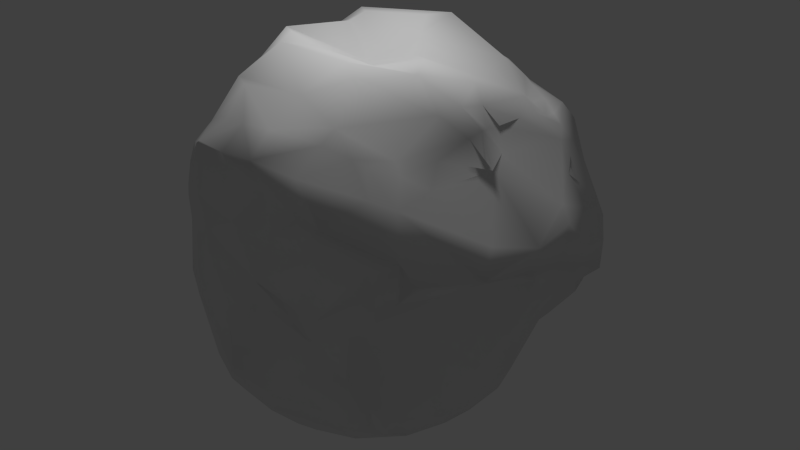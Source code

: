 # Source: rock.blend  (saved by Blender 2.70.0; exported with 4.5.12 LTS)
import bpy
from mathutils import Matrix  # noqa: F401  (used for matrix-valued properties, if any)

bpy.ops.wm.read_factory_settings(use_empty=True)
scene = bpy.context.scene
scene.name = 'Scene'

# ---- collections
col_collection_1 = bpy.data.collections.new('Collection 1'); scene.collection.children.link(col_collection_1)

# ---- materials (node trees are filled in below, after node groups)
mat_rock = bpy.data.materials.new('Rock')
mat_rock.alpha_threshold = 0.0
mat_rock.use_transparent_shadow = False
mat_rock.roughness = 0.5
mat_rock.specular_intensity = 0.03958
mat_rock.line_color = (0.0, 0.0, 0.0, 1.0)

# ---- material node trees

# ---- world
world_world = bpy.data.worlds.new('World'); scene.world = world_world
world_world.color = (0.05088, 0.05088, 0.05088)
world_world.use_sun_shadow = False
world_world.sun_shadow_jitter_overblur = 0.0
world_world.cycles.sampling_method = 'MANUAL'
world_world.cycles.sample_map_resolution = 256

# ---- lights
light_point_003 = bpy.data.lights.new('Point.003', 'POINT')
light_point_003.transmission_factor = 0.0
light_point_003.energy = 100.0
light_point_003.shadow_buffer_clip_start = 0.5
light_point_003.shadow_soft_size = 0.1
light_point_003.shadow_maximum_resolution = 0.006
light_point_003.use_absolute_resolution = True
light_point_003.cycles.use_multiple_importance_sampling = False

# ---- meshes
me_rock = bpy.data.meshes.new('rock')
me_rock.from_pydata([(-0.8069, -0.8432, -1.174), (-0.8494, -0.8344, 0.8979), (-0.7029, -1.166, 0.8478), (-1.078, 0.1717, -1.248), (0.1745, -1.024, -1.277), (-0.8657, 0.219, 1.228), (0.8226, -0.8437, -0.023), (1.526, 0.3172, 0.02841), (0.9959, 0.04117, 0.8205), (-1.002, 1.377, 0.2176), (0.1566, 1.311, 0.1194), (0.08865, 1.324, -1.119), (-0.9502, -0.2956, -1.317), (-0.568, -0.8373, 1.2), (-0.5791, -0.4636, 1.406), (-1.375, 0.9381, 0.5109), (-0.5494, 1.316, -0.6271), (-0.3807, 1.263, -1.065), (-0.8869, 0.5787, -1.114), (0.6232, 0.5579, -1.442), (0.7752, 0.07919, -1.438), (0.2003, -0.7208, -1.411), (0.0981, -0.5211, 1.419), (0.7007, 0.1233, 1.235), (-0.2381, 0.756, 1.39), (-1.019, 0.5848, 1.2), (0.7008, -0.7335, -0.4946), (1.113, -0.3474, 0.05792), (1.141, 0.1716, -0.7323), (1.498, 0.1428, 0.4097), (1.243, 0.9483, 0.2537), (-0.7573, -1.164, -0.5666), (-0.4851, -1.289, -0.02137), (0.09352, -1.343, -0.8453), (0.6279, -1.173, -0.5514), (0.09833, -1.294, 0.4388), (-1.179, 0.8609, -0.7081), (-1.114, 0.5579, -0.6084), (-1.314, -0.1604, -0.7403), (-1.23, -0.4619, -0.6673), (-1.373, -0.29, 0.3376), (-0.8921, -0.5663, 0.8207), (-1.153, 1.334, 0.8634), (-0.5753, 1.621, 0.1374), (0.1271, 1.378, 0.6341), (0.8668, 1.184, 0.7009), (0.6762, 1.379, 0.000102), (0.2866, 1.432, -0.5052), (0.9144, 1.298, -0.4819), (0.7819, 1.182, -0.9525), (-0.6325, -0.9796, -1.199), (0.869, -0.5693, 0.7226), (-0.7133, -1.178, 0.8353), (-1.361, 1.056, 0.6328), (-1.254, 0.7548, 0.7549), (-1.088, 0.7064, 0.979), (-0.9049, 1.217, -0.4973), (-0.8198, 1.067, -0.9243), (-0.9283, 0.4419, -1.14), (0.5522, 0.1764, -1.466), (0.5286, -0.9793, -1.21), (0.3638, -0.9256, 1.139), (0.2511, -0.5919, 1.355), (0.2852, 0.08033, 1.33), (0.5568, 0.4118, 1.153), (0.06606, 0.2319, 1.266), (-0.7, 0.3937, 1.341), (1.231, 0.2932, -0.3685), (1.485, 0.6501, -0.1558), (1.385, 0.2441, 0.4774), (1.28, 0.4607, 0.6025), (1.161, 0.5255, 0.8096), (-0.8672, -1.197, -0.213), (-0.7003, -1.289, -0.3264), (0.2085, -1.289, -0.6308), (0.3957, -1.247, -0.3144), (0.3688, -1.192, -0.189), (0.3931, -1.345, 0.6579), (0.5545, -1.303, 0.6206), (0.299, -1.234, 0.8725), (-1.149, 0.9051, -0.3346), (-1.224, 0.5716, -0.008515), (-1.375, -0.1522, -0.6066), (-1.195, -0.3649, -0.3409), (-1.198, -0.4187, 0.008486), (-1.193, -0.04101, 0.6934), (-0.9198, -0.3391, 0.7462), (-1.059, 1.411, 0.5976), (-0.993, 1.501, 0.401), (-0.8175, 1.498, 0.05042), (0.2242, 1.378, 0.4854), (0.4065, 1.324, 0.3385), (0.1398, 1.364, -0.8886), (0.4321, 1.328, -0.7362), (0.5127, 1.263, -1.038), (-1.063, 0.001776, -1.29), (-0.797, -0.5789, -1.291), (-0.5681, -0.06174, -1.465), (-0.1186, -0.2885, -1.488), (-0.201, -0.7756, -1.337), (-0.2626, -1.054, -1.26), (-0.03734, -0.8211, 1.243), (-0.1186, -0.1434, 1.205), (-0.6281, -0.298, 1.434), (-0.7434, -0.5025, 1.272), (-0.7995, -0.1013, 1.388), (-0.9226, -0.08677, 1.08), (1.073, -0.9623, 0.2346), (1.281, -0.4413, 0.3955), (1.502, -0.2742, 0.2098), (1.475, -0.1785, 0.3473), (1.077, -0.179, 0.7915), (-0.8127, -1.175, 0.1175), (-0.6674, -1.246, 0.4742), (-0.4701, -1.348, 0.3208), (-0.1955, -1.362, 0.4577), (-0.3811, -1.241, 0.8723), (0.08598, -1.326, 0.7588), (-0.02428, -1.313, 0.9394), (-1.215, 0.9435, 0.16), (-1.303, 0.7265, 0.1507), (-1.33, 0.6827, 0.4807), (-1.379, 0.26, 0.1771), (-1.394, 0.06114, 0.4847), (-1.243, 0.3128, 0.7489), (-1.165, 0.08514, 0.9458), (-0.9888, 1.275, -0.1779), (-0.7828, 1.331, -0.3698), (-0.3597, 1.42, -0.1566), (-0.1552, 1.448, -0.4352), (-0.2487, 1.374, -0.8445), (-0.7687, 0.9283, -1.197), (-0.9139, 0.8238, -1.138), (-0.221, 0.7914, -1.375), (-0.5044, 0.6156, -1.39), (-0.1595, 0.6763, -1.417), (0.2632, 0.8864, -1.386), (0.4223, 0.9134, -1.324), (0.7098, 0.9636, -1.199), (0.8746, 0.5156, -1.176), (0.9102, 0.259, -1.269), (0.1554, -0.2047, -1.541), (0.5161, -0.641, -1.344), (0.7481, -0.2041, -1.414), (0.8993, -0.1417, -1.215), (0.8175, -0.3237, -1.254), (0.7179, -0.6279, -1.3), (0.7768, -0.9032, -1.09), (0.6671, -0.6817, 0.9109), (0.7254, -0.3188, 1.134), (0.8408, -0.2166, 1.19), (0.5239, -0.2943, 1.367), (0.1294, -0.2788, 1.335), (0.8269, 0.03384, 1.128), (0.8836, 0.4553, 1.092), (0.7337, 0.7282, 0.9136), (0.4484, 0.6761, 1.128), (0.3565, 0.9641, 1.129), (-0.2888, 0.1334, 1.174), (-0.1165, 0.5335, 1.306), (-0.7082, 0.5841, 1.371), (-0.1841, 1.001, 1.364), (-0.8967, 0.7525, 1.332), (-0.895, 0.9363, 1.218), (0.8219, -0.8264, -0.9754), (0.8726, -0.439, -0.8716), (0.9247, -0.3015, -0.6606), (0.9882, -0.1629, -0.8405), (1.144, -0.03124, -0.5188), (0.966, -0.3787, -0.1018), (1.311, 0.06584, -0.06576), (1.037, 0.2257, -1.015), (1.116, 0.2671, -0.6557), (0.9925, 0.6618, -0.8038), (1.173, 0.8761, -0.5721), (1.123, 1.075, -0.5615), (1.229, 0.756, -0.3691), (1.2, 1.158, -0.005262), (1.499, 0.4156, 0.1247), (1.419, 0.5162, 0.3588), (1.048, 0.8658, 0.6741), (0.9957, 0.793, 0.7924), (-0.6354, -1.209, -0.8571), (-0.4905, -1.225, -1.006), (0.03728, -1.306, -0.9918), (-0.319, -1.355, -0.2496), (-0.1657, -1.467, -0.4635), (-0.08326, -1.306, -0.1419), (0.4059, -1.155, -0.9337), (0.7262, -1.047, -0.8141), (0.6741, -0.9132, -0.2029), (0.6566, -0.9136, -0.001564), (0.3258, -1.241, 0.2654), (0.3741, -1.259, 0.4491), (0.957, -0.9925, 0.3816), (0.8271, -0.8662, 0.6732), (-0.9809, 0.7415, -0.9174), (-1.089, 0.3303, -0.8735), (-1.323, 0.1546, -0.6683), (-1.2, 0.4612, -0.3803), (-1.344, 0.08948, -0.3662), (-1.347, 0.09614, -0.0333), (-1.086, -0.3694, -1.057), (-1.268, -0.4623, -0.7784), (-0.9722, -0.6528, -0.9656), (-1.005, -0.7078, -0.6221), (-1.053, -0.741, -0.4286), (-1.044, -0.8752, -0.1475), (-1.426, -0.09988, 0.2708), (-1.187, -0.8654, 0.1266), (-1.005, -0.9537, 0.6054), (-0.8124, 1.416, 1.032), (-0.4035, 1.432, 1.046), (-0.03321, 1.265, 0.8542), (-0.5521, 1.656, 0.4922), (-0.155, 1.645, 0.5651), (0.488, 1.12, 0.9368), (0.786, 1.13, 0.8223), (1.021, 1.117, 0.4137), (0.9876, 1.264, 0.1893), (-0.03254, 1.366, -0.08731), (0.6114, 1.376, -0.2247), (0.9067, 1.264, -0.2269), (0.9418, 1.307, -0.07184), (1.021, 1.075, -0.7218), (-0.7636, 1.037, -1.052), (-0.7162, -1.029, -1.062), (-0.8208, -0.9434, 0.8931), (-1.133, 1.131, 0.9137), (0.7306, -0.717, 0.8428), (-0.9382, 1.066, 1.064), (0.7644, 1.057, -1.037), (0.7341, -1.007, -1.033), (-0.8064, -0.8704, -0.787), (-0.9468, 0.9513, -0.9663), (0.9234, 0.698, 0.8728), (0.7441, 0.9443, 0.8886), (-0.1379, 1.177, -1.175), (-0.144, -1.165, -1.17), (-1.03, -1.03, 0.08527), (-1.137, 1.131, 0.2149), (0.9945, -0.1995, 1.059), (-0.1185, 1.121, 1.175), (-0.07923, -1.081, 1.062), (0.1388, 1.196, -1.199), (0.1214, -1.152, -1.173), (-1.016, -1.044, -0.1035), (-1.078, 1.129, -0.1724), (0.8919, 0.1478, 0.9612), (0.06018, 1.116, 1.131), (0.1097, -1.079, 1.07), (1.534, -0.003451, 0.1588), (-0.644, -1.093, -1.112), (-0.9814, -1.035, 0.5725), (-1.299, 1.249, 0.7477), (0.8396, -0.469, 0.8918), (-0.7554, 1.124, 1.111), (-0.573, -1.014, 0.9975), (0.6015, -1.033, -1.078), (-0.8369, -0.8988, -0.6488), (-1.061, 1.061, -0.654), (0.5889, 1.006, 0.9512), (0.5112, -0.9376, 0.9679), (1.417, 0.7978, -0.009493), (-0.3393, 1.158, -1.155), (-0.469, -1.133, -1.141), (-1.031, -1.017, 0.4055), (-1.17, 1.151, 0.4505), (0.9329, -0.2553, 1.006), (-0.4674, 1.147, 1.164), (-0.3882, -1.03, 1.016), (0.4884, 1.177, -1.173), (0.4898, -1.074, -1.114), (-0.9659, -1.016, -0.2181), (-1.122, 1.133, -0.4082), (0.9872, 0.4659, 0.981), (0.3148, 1.082, 1.073), (0.3397, -1.034, 1.05), (0.6223, 1.377, -0.5467), (-1.144, -0.415, 0.4916), (1.351, -0.62, 0.2362), (0.581, -1.085, -0.2826), (0.6724, -0.9678, 0.7372), (0.9058, 0.9366, -0.9099), (0.792, -0.9465, -0.9917), (-0.7979, -0.8621, -0.902), (0.869, 0.8792, 0.8273), (-0.9972, 1.015, 1.014), (-1.07, 1.105, -0.01297), (0.9104, -0.02682, 0.9936), (-1.257, 1.196, 0.5877), (-0.9358, -0.9761, -0.4353), (0.4887, 1.036, 1.005), (-0.9229, -1.028, 0.7352), (-0.7037, -0.9893, 0.9613), (0.5849, -0.88, 0.9143), (1.088, -0.8378, 0.1133), (0.01391, -1.38, 0.08971), (-1.051, -1.025, 0.2799), (-0.2485, 1.131, 1.188), (-0.2692, -1.058, 1.044), (-1.124, 1.157, -0.2926), (0.9424, 0.3073, 0.9804), (-1.38, 0.2855, -0.1515), (-0.6025, -0.7621, -1.282), (-1.331, 0.4253, 0.658), (-0.6252, 0.1543, -1.406), (-0.1627, -1.474, -0.6482), (-1.223, 0.9628, -0.5325), (-0.7, -0.7668, 1.209), (0.314, 0.4696, -1.478), (-0.3868, -0.294, 1.372), (-0.7469, -0.2356, 1.432), (-1.323, 0.3357, 0.3381), (-0.2321, 0.9363, -1.29), (-0.4057, 0.2758, -1.448), (0.352, -0.1769, -1.525), (0.6751, -0.9837, 0.218), (-1.188, -0.9085, 0.2852)], [], [(0, 226, 285), (228, 54, 55, 287), (227, 293, 2), (59, 316, 141), (4, 100, 99), (63, 65, 102, 152), (248, 8, 71, 302), (5, 125, 106), (6, 296, 107), (7, 251, 170), (248, 289, 8), (247, 80, 119, 288), (80, 120, 119), (84, 201, 200, 83), (247, 301, 80), (240, 9, 126, 288), (106, 85, 86), (304, 96, 97, 98), (100, 50, 99), (270, 300, 13), (105, 106, 41), (108, 280, 110), (270, 116, 118, 300), (266, 298, 112), (267, 15, 53, 290), (2, 52, 116), (126, 56, 274, 301), (121, 123, 305), (121, 305, 54), (16, 128, 129), (129, 130, 16), (136, 310, 135, 133), (57, 130, 17), (18, 58, 196), (18, 196, 132), (133, 314, 136), (141, 316, 21), (21, 98, 141), (143, 145, 146), (146, 142, 143), (148, 61, 262, 295), (22, 62, 151, 152), (149, 150, 151), (151, 62, 149), (156, 64, 154, 155), (158, 66, 312, 103), (159, 156, 157), (157, 161, 159), (162, 24, 161, 163), (158, 103, 311), (162, 160, 24), (25, 163, 55), (166, 167, 168), (169, 170, 27), (109, 296, 27), (28, 172, 67), (67, 168, 28), (34, 74, 188, 189), (31, 291, 259), (74, 307, 33), (189, 281, 34), (191, 76, 281, 190), (35, 193, 77, 117), (262, 79, 282, 295), (39, 205, 206, 83), (39, 203, 205), (42, 87, 290, 254), (207, 209, 84), (40, 123, 208), (279, 318, 210), (45, 44, 216, 217), (214, 212, 215), (43, 128, 89), (43, 88, 214), (46, 219, 223), (48, 278, 222), (0, 204, 202, 12), (0, 12, 96), (96, 50, 0), (13, 309, 294, 257), (1, 309, 104), (108, 111, 51), (253, 52, 2, 293), (54, 53, 15, 121), (2, 257, 294), (53, 254, 290), (56, 16, 130, 57), (306, 97, 95, 3), (59, 20, 316), (21, 99, 98), (21, 142, 60), (60, 4, 21), (159, 65, 64, 156), (62, 101, 61), (105, 66, 5, 106), (65, 63, 64), (190, 26, 169, 6), (66, 105, 312), (160, 25, 66), (25, 125, 5), (69, 70, 71, 8), (27, 6, 169), (67, 170, 168), (67, 172, 176), (68, 67, 176), (31, 72, 273, 291), (275, 302, 71), (186, 74, 75, 187), (73, 72, 31), (73, 32, 112), (308, 80, 301, 274), (186, 307, 74), (75, 74, 34), (76, 75, 281), (80, 308, 37), (37, 199, 80), (81, 80, 199), (82, 83, 200), (84, 83, 206), (85, 40, 279), (279, 86, 85), (85, 123, 40), (86, 41, 106), (87, 88, 9), (93, 92, 130, 47), (267, 290, 87), (89, 126, 9), (90, 91, 10), (45, 46, 91), (243, 101, 13, 300), (12, 95, 97), (99, 50, 304), (14, 309, 101, 22), (312, 104, 14, 103), (102, 311, 152), (241, 111, 8, 289), (280, 296, 109), (29, 69, 110), (114, 113, 112, 32), (195, 51, 229), (112, 298, 239), (117, 116, 115, 35), (114, 187, 297), (124, 305, 123, 85), (243, 300, 118), (240, 288, 119), (120, 81, 122), (120, 122, 313), (120, 15, 119), (121, 120, 313), (81, 303, 122), (122, 303, 201), (313, 208, 123), (305, 124, 55), (126, 301, 247), (247, 288, 126), (130, 129, 47), (130, 92, 17), (132, 131, 134), (134, 18, 132), (59, 141, 97, 315), (134, 135, 315), (136, 137, 19, 310), (173, 138, 231, 283), (255, 148, 229), (139, 138, 173), (20, 19, 139), (139, 140, 20), (144, 20, 140), (316, 20, 143), (142, 21, 316), (144, 145, 20), (146, 60, 142), (164, 147, 146), (195, 229, 295, 282), (62, 61, 149), (150, 241, 289, 153), (153, 248, 302, 154), (150, 153, 23), (23, 151, 150), (153, 154, 23), (236, 155, 235, 286), (155, 261, 292, 157), (158, 311, 102), (158, 65, 159), (160, 66, 158), (161, 242, 299), (55, 163, 230, 287), (165, 145, 144, 167), (164, 284, 147), (165, 164, 145), (170, 251, 109, 27), (167, 144, 171), (171, 28, 167), (169, 168, 170), (171, 139, 173, 172), (171, 172, 28), (223, 177, 68, 176), (174, 173, 283), (174, 175, 223), (251, 178, 29), (251, 29, 110), (7, 263, 178), (179, 29, 178), (179, 70, 69), (179, 69, 29), (178, 263, 30), (30, 179, 178), (218, 180, 30), (71, 180, 181), (181, 217, 286), (226, 182, 233, 285), (184, 33, 307), (185, 73, 307), (187, 32, 185), (74, 33, 188), (317, 192, 76, 191), (189, 232, 284), (189, 26, 281), (191, 190, 6), (192, 297, 76), (192, 35, 297), (193, 78, 77), (317, 193, 192), (194, 317, 191, 6), (194, 6, 107), (3, 95, 38, 198), (196, 58, 37), (197, 37, 58), (203, 39, 82, 38), (38, 82, 198), (37, 197, 198), (199, 37, 198), (200, 303, 199), (233, 204, 0, 285), (38, 202, 203), (204, 205, 203), (205, 259, 291, 206), (206, 207, 84), (318, 209, 239, 298), (209, 40, 84), (40, 318, 279), (1, 210, 293, 227), (41, 210, 1), (41, 86, 279), (253, 293, 210), (230, 42, 228, 287), (42, 230, 256, 211), (242, 213, 212, 299), (211, 212, 214), (269, 299, 212), (214, 215, 43), (215, 44, 90), (90, 10, 215), (220, 215, 10), (216, 276, 292), (44, 213, 216), (223, 219, 30, 177), (216, 292, 261), (217, 236, 286), (218, 30, 219), (231, 49, 174, 283), (10, 46, 221), (221, 47, 129), (278, 93, 47), (46, 223, 222), (222, 221, 46), (222, 223, 175), (48, 93, 278), (224, 49, 48), (310, 59, 315), (68, 7, 67), (67, 7, 170), (297, 75, 76), (187, 75, 297), (106, 125, 85), (94, 11, 92), (12, 202, 95), (103, 14, 311), (105, 41, 312), (41, 104, 312), (115, 113, 114), (121, 313, 123), (125, 25, 124), (25, 55, 124), (16, 127, 128), (134, 133, 135), (133, 134, 131), (314, 133, 131), (315, 97, 306), (139, 19, 138), (60, 146, 147), (61, 148, 149), (25, 162, 163), (168, 169, 166), (172, 174, 176), (174, 172, 173), (70, 30, 180), (30, 70, 179), (183, 307, 182), (185, 32, 73), (193, 35, 192), (78, 317, 194), (317, 78, 193), (81, 199, 303), (44, 45, 90), (96, 304, 50), (104, 309, 14), (1, 104, 41), (51, 195, 108), (54, 305, 55), (16, 56, 127), (18, 134, 306), (58, 18, 306), (58, 306, 3), (135, 310, 315), (19, 59, 310), (21, 4, 99), (101, 62, 22), (63, 23, 64), (66, 25, 5), (27, 296, 6), (7, 68, 263), (73, 112, 72), (118, 77, 79), (77, 118, 117), (78, 79, 77), (80, 81, 120), (83, 82, 39), (88, 87, 214), (89, 88, 43), (88, 89, 9), (90, 45, 91), (91, 46, 10), (94, 93, 49), (93, 94, 92), (12, 97, 96), (97, 141, 98), (304, 98, 99), (309, 13, 101), (311, 22, 152), (22, 311, 14), (280, 107, 296), (280, 108, 195), (280, 109, 110), (109, 251, 110), (115, 114, 297), (187, 114, 32), (35, 115, 297), (116, 117, 118), (120, 121, 15), (208, 122, 201), (313, 122, 208), (124, 85, 125), (126, 127, 56), (89, 127, 126), (128, 127, 89), (220, 129, 128), (11, 17, 92), (134, 315, 306), (19, 137, 138), (19, 20, 59), (140, 139, 171), (144, 140, 171), (142, 316, 143), (143, 20, 145), (145, 164, 146), (232, 147, 284), (148, 295, 229), (63, 151, 23), (63, 152, 151), (248, 153, 289), (275, 154, 302), (154, 64, 23), (157, 156, 155), (276, 157, 292), (65, 158, 102), (160, 159, 24), (159, 160, 158), (24, 159, 161), (269, 161, 299), (160, 162, 25), (26, 166, 169), (165, 167, 166), (168, 167, 28), (175, 174, 224), (174, 223, 176), (68, 177, 263), (251, 7, 178), (177, 30, 263), (71, 70, 180), (235, 181, 286), (73, 182, 307), (182, 73, 31), (183, 184, 307), (185, 307, 186), (186, 187, 185), (184, 188, 33), (164, 189, 284), (26, 189, 164), (75, 34, 281), (190, 281, 26), (79, 78, 282), (229, 51, 255), (36, 132, 196), (36, 196, 37), (308, 36, 37), (3, 197, 58), (3, 198, 197), (200, 198, 82), (200, 199, 198), (200, 201, 303), (95, 202, 38), (202, 204, 203), (273, 206, 291), (208, 84, 40), (84, 208, 201), (40, 209, 318), (266, 318, 298), (41, 279, 210), (87, 211, 214), (211, 87, 42), (163, 256, 230), (215, 213, 44), (212, 213, 215), (43, 220, 128), (220, 43, 215), (221, 220, 10), (220, 221, 129), (278, 47, 221), (222, 278, 221), (48, 222, 175), (224, 48, 175), (48, 49, 93), (49, 224, 174), (61, 250, 277), (118, 79, 277, 250), (61, 277, 262), (262, 277, 79), (111, 241, 268), (149, 268, 241, 150), (111, 268, 255), (268, 149, 148, 255), (217, 216, 261, 236), (261, 155, 236), (157, 276, 249), (216, 213, 249, 276), (161, 157, 249), (161, 249, 242), (213, 242, 249), (163, 161, 269), (163, 269, 256), (211, 256, 269, 212), (54, 228, 53), (42, 254, 228), (254, 53, 228), (15, 267, 240, 119), (267, 87, 9, 240), (72, 112, 239, 246), (209, 207, 246, 239), (72, 246, 273), (206, 273, 207), (246, 207, 273), (0, 50, 252, 226), (252, 182, 226), (50, 100, 265), (50, 265, 252), (183, 182, 252, 265), (4, 245, 238, 100), (100, 238, 265), (184, 183, 265, 238), (245, 184, 238), (60, 147, 232, 258), (189, 258, 232), (60, 272, 245, 4), (272, 188, 184, 245), (258, 272, 60), (189, 188, 272, 258), (49, 231, 271, 94), (138, 137, 271, 231), (94, 271, 244, 11), (11, 244, 237), (314, 237, 244, 136), (137, 136, 244, 271), (17, 11, 237, 264), (131, 264, 314), (237, 314, 264), (234, 57, 225), (225, 131, 132, 234), (57, 234, 260, 56), (132, 36, 260, 234), (36, 308, 274, 260), (260, 274, 56), (181, 235, 275, 71), (235, 155, 154, 275), (2, 294, 227), (309, 1, 227, 294), (182, 31, 259, 233), (204, 233, 259, 205), (57, 17, 264, 225), (264, 131, 225), (2, 116, 270, 257), (270, 13, 257), (61, 101, 243, 250), (118, 250, 243), (164, 165, 26), (165, 166, 26), (266, 112, 52, 253), (318, 266, 253, 210), (116, 113, 115), (116, 52, 113), (112, 113, 52), (280, 195, 194), (282, 194, 195), (194, 107, 280), (194, 282, 78), (181, 180, 45, 217), (180, 218, 45), (45, 219, 46), (45, 218, 219), (111, 110, 69), (111, 69, 8), (111, 108, 110), (51, 111, 255)])
me_rock.polygons.foreach_set('use_smooth', [True] * 524)
_uv = me_rock.uv_layers.new(name='UVMap')
_uv.uv.foreach_set('vector', [0.3301, 0.47, 0.2766, 0.4697, 0.2802, 0.4503, 0.6684, 0.2514, 0.5966, 0.2658, 0.5878, 0.237, 0.6549, 0.2331, 0.02811, 0.9738, 0.02298, 0.9542, 0.05754, 0.9551, 0.4946, 0.6123, 0.434, 0.6004, 0.4301, 0.5787, 0.3001, 0.5647, 0.3016, 0.5201, 0.3446, 0.5395, 0.4482, 0.08264, 0.4885, 0.1043, 0.4238, 0.1223, 0.3849, 0.1003, 0.4967, 0.9668, 0.4785, 0.9473, 0.5498, 0.9347, 0.5232, 0.9709, 0.4958, 0.2012, 0.4799, 0.24, 0.4384, 0.2225, 0.3155, 0.808, 0.342, 0.8451, 0.326, 0.8661, 0.5049, 0.8241, 0.4621, 0.8477, 0.4593, 0.8068, 0.4967, 0.9668, 0.4676, 0.9663, 0.4785, 0.9473, 0.6753, 0.3676, 0.6303, 0.3791, 0.6377, 0.3291, 0.674, 0.3534, 0.6303, 0.3791, 0.5955, 0.3292, 0.6377, 0.3291, 0.3808, 0.3428, 0.4772, 0.3471, 0.4809, 0.377, 0.3951, 0.3698, 0.6753, 0.3676, 0.6772, 0.3777, 0.6303, 0.3791, 0.9817, 0.8095, 0.946, 0.8129, 0.958, 0.742, 0.9854, 0.7634, 0.4384, 0.2225, 0.4515, 0.2663, 0.3857, 0.255, 0.3468, 0.503, 0.3783, 0.4885, 0.4585, 0.523, 0.4128, 0.5487, 0.3016, 0.5201, 0.3088, 0.4876, 0.3446, 0.5395, 0.2513, 0.1801, 0.2498, 0.1644, 0.2953, 0.1851, 0.4357, 0.193, 0.4384, 0.2225, 0.3426, 0.2481, 0.3926, 0.9033, 0.3796, 0.8725, 0.4378, 0.8854, 0.08318, 0.9779, 0.1031, 0.9326, 0.1535, 0.933, 0.09995, 0.9739, 0.01915, 0.9095, 0.01994, 0.8897, 0.05701, 0.8399, 0.6788, 0.3065, 0.631, 0.2921, 0.6491, 0.281, 0.6739, 0.2898, 0.05754, 0.9551, 0.06527, 0.9381, 0.1031, 0.9326, 0.958, 0.742, 0.9478, 0.6916, 0.9852, 0.6808, 0.9869, 0.7109, 0.5853, 0.2955, 0.4744, 0.2922, 0.5379, 0.2761, 0.5853, 0.2955, 0.5379, 0.2761, 0.5966, 0.2658, 0.8808, 0.6828, 0.8545, 0.7564, 0.8243, 0.7215, 0.8243, 0.7215, 0.8265, 0.6657, 0.8808, 0.6828, 0.6093, 0.5817, 0.5428, 0.5923, 0.5726, 0.5474, 0.5967, 0.5332, 0.9222, 0.6263, 0.8265, 0.6657, 0.828, 0.6267, 0.5636, 0.4684, 0.5382, 0.4653, 0.5918, 0.4364, 0.5636, 0.4684, 0.5918, 0.4364, 0.6108, 0.4612, 0.5967, 0.5332, 0.6271, 0.5296, 0.6093, 0.5817, 0.4301, 0.5787, 0.434, 0.6004, 0.3515, 0.5804, 0.3515, 0.5804, 0.4128, 0.5487, 0.4301, 0.5787, 0.432, 0.6391, 0.4099, 0.6639, 0.3635, 0.6434, 0.3635, 0.6434, 0.3617, 0.616, 0.432, 0.6391, 0.2428, 0.03515, 0.2546, 0.08097, 0.2189, 0.05501, 0.2167, 0.042, 0.3406, 0.1123, 0.3186, 0.09071, 0.3651, 0.0656, 0.3849, 0.1003, 0.3301, 0.03832, 0.3635, 0.02805, 0.3651, 0.0656, 0.3651, 0.0656, 0.3186, 0.09071, 0.3301, 0.03832, 0.5836, 0.06601, 0.5228, 0.05991, 0.5167, 0.02906, 0.603, 0.02792, 0.4758, 0.1404, 0.5207, 0.1748, 0.4116, 0.1868, 0.3979, 0.1725, 0.5547, 0.1158, 0.5836, 0.06601, 0.6464, 0.07025, 0.6464, 0.07025, 0.6291, 0.1322, 0.5547, 0.1158, 0.5886, 0.1943, 0.5922, 0.1373, 0.6291, 0.1322, 0.6328, 0.2077, 0.4758, 0.1404, 0.3979, 0.1725, 0.3931, 0.1459, 0.5886, 0.1943, 0.554, 0.1699, 0.5922, 0.1373, 0.5595, 0.2141, 0.6328, 0.2077, 0.5878, 0.237, 0.3983, 0.7374, 0.4313, 0.7145, 0.4502, 0.7585, 0.3808, 0.7929, 0.4593, 0.8068, 0.3961, 0.8202, 0.4253, 0.8598, 0.342, 0.8451, 0.3961, 0.8202, 0.4851, 0.731, 0.5098, 0.7362, 0.5053, 0.7734, 0.5053, 0.7734, 0.4502, 0.7585, 0.4851, 0.731, 0.2525, 0.7134, 0.1953, 0.7093, 0.2178, 0.6565, 0.2747, 0.6753, 0.05685, 0.7238, 0.02668, 0.7394, 0.02295, 0.7018, 0.1953, 0.7093, 0.1342, 0.7091, 0.1701, 0.6779, 0.2747, 0.6753, 0.2648, 0.7558, 0.2525, 0.7134, 0.2806, 0.8091, 0.228, 0.7799, 0.2648, 0.7558, 0.2935, 0.7756, 0.181, 0.8642, 0.2241, 0.87, 0.2161, 0.9046, 0.1695, 0.9063, 0.2453, 0.9823, 0.2029, 0.9412, 0.2699, 0.946, 0.2653, 0.9819, 0.3868, 0.4021, 0.3252, 0.4117, 0.3208, 0.3899, 0.3951, 0.3698, 0.3868, 0.4021, 0.3927, 0.4179, 0.3252, 0.4117, 0.9416, 0.9154, 0.9401, 0.869, 0.9802, 0.8842, 0.9733, 0.9121, 0.2929, 0.3644, 0.3048, 0.3377, 0.3808, 0.3428, 0.409, 0.3071, 0.4744, 0.2922, 0.4456, 0.3169, 0.3765, 0.2875, 0.2999, 0.3142, 0.2775, 0.2792, 0.6545, 0.9007, 0.7649, 0.8787, 0.6821, 0.9379, 0.6514, 0.924, 0.8707, 0.8565, 0.83, 0.9226, 0.8216, 0.8581, 0.8735, 0.8055, 0.8545, 0.7564, 0.9123, 0.7857, 0.8735, 0.8055, 0.924, 0.8416, 0.8707, 0.8565, 0.7098, 0.8036, 0.6609, 0.8333, 0.6677, 0.7974, 0.6802, 0.7348, 0.72, 0.7234, 0.6774, 0.7713, 0.3301, 0.47, 0.3524, 0.4434, 0.4085, 0.4492, 0.4248, 0.4808, 0.3301, 0.47, 0.4248, 0.4808, 0.3783, 0.4885, 0.3783, 0.4885, 0.3088, 0.4876, 0.3301, 0.47, 0.2953, 0.1851, 0.3181, 0.2001, 0.2505, 0.2205, 0.2543, 0.2033, 0.2894, 0.2386, 0.3181, 0.2001, 0.3611, 0.2017, 0.3926, 0.9033, 0.4251, 0.952, 0.3478, 0.9557, 0.02006, 0.9331, 0.06527, 0.9381, 0.05754, 0.9551, 0.02298, 0.9542, 0.5966, 0.2658, 0.6491, 0.281, 0.631, 0.2921, 0.5853, 0.2955, 0.05754, 0.9551, 0.06021, 0.9806, 0.04403, 0.9801, 0.6491, 0.281, 0.6742, 0.2721, 0.6739, 0.2898, 0.9478, 0.6916, 0.8808, 0.6828, 0.8265, 0.6657, 0.9222, 0.6263, 0.4951, 0.5121, 0.4585, 0.523, 0.4652, 0.4699, 0.4913, 0.4639, 0.4946, 0.6123, 0.4786, 0.6397, 0.434, 0.6004, 0.3515, 0.5804, 0.3446, 0.5395, 0.4128, 0.5487, 0.3515, 0.5804, 0.3617, 0.616, 0.295, 0.6062, 0.295, 0.6062, 0.3001, 0.5647, 0.3515, 0.5804, 0.5547, 0.1158, 0.4885, 0.1043, 0.5228, 0.05991, 0.5836, 0.06601, 0.3186, 0.09071, 0.2938, 0.1301, 0.2546, 0.08097, 0.4357, 0.193, 0.5207, 0.1748, 0.4958, 0.2012, 0.4384, 0.2225, 0.4885, 0.1043, 0.4482, 0.08264, 0.5228, 0.05991, 0.2935, 0.7756, 0.3242, 0.7397, 0.3808, 0.7929, 0.3155, 0.808, 0.5207, 0.1748, 0.4357, 0.193, 0.4116, 0.1868, 0.554, 0.1699, 0.5595, 0.2141, 0.5207, 0.1748, 0.5595, 0.2141, 0.4799, 0.24, 0.4958, 0.2012, 0.4999, 0.8946, 0.5377, 0.9048, 0.5498, 0.9347, 0.4785, 0.9473, 0.3961, 0.8202, 0.3155, 0.808, 0.3808, 0.7929, 0.5053, 0.7734, 0.4593, 0.8068, 0.4502, 0.7585, 0.5053, 0.7734, 0.5098, 0.7362, 0.583, 0.7622, 0.5534, 0.7988, 0.5053, 0.7734, 0.583, 0.7622, 0.05685, 0.7238, 0.05288, 0.7854, 0.02924, 0.7771, 0.02668, 0.7394, 0.5481, 0.9715, 0.5232, 0.9709, 0.5498, 0.9347, 0.1433, 0.7365, 0.1953, 0.7093, 0.2215, 0.752, 0.1602, 0.784, 0.07989, 0.7629, 0.05288, 0.7854, 0.05685, 0.7238, 0.07989, 0.7629, 0.1034, 0.8098, 0.05701, 0.8399, 0.6398, 0.3942, 0.6303, 0.3791, 0.6772, 0.3777, 0.678, 0.3912, 0.1433, 0.7365, 0.1342, 0.7091, 0.1953, 0.7093, 0.2215, 0.752, 0.1953, 0.7093, 0.2525, 0.7134, 0.228, 0.7799, 0.2215, 0.752, 0.2648, 0.7558, 0.6303, 0.3791, 0.6398, 0.3942, 0.5652, 0.4054, 0.5652, 0.4054, 0.5485, 0.3816, 0.6303, 0.3791, 0.5702, 0.3491, 0.6303, 0.3791, 0.5485, 0.3816, 0.4422, 0.3965, 0.3951, 0.3698, 0.4809, 0.377, 0.3808, 0.3428, 0.3951, 0.3698, 0.3208, 0.3899, 0.4515, 0.2663, 0.409, 0.3071, 0.3765, 0.2875, 0.3765, 0.2875, 0.3857, 0.255, 0.4515, 0.2663, 0.4515, 0.2663, 0.4744, 0.2922, 0.409, 0.3071, 0.3857, 0.255, 0.3426, 0.2481, 0.4384, 0.2225, 0.9401, 0.869, 0.924, 0.8416, 0.946, 0.8129, 0.7358, 0.6874, 0.7731, 0.6666, 0.8265, 0.6657, 0.7663, 0.7217, 0.9789, 0.855, 0.9802, 0.8842, 0.9401, 0.869, 0.9123, 0.7857, 0.958, 0.742, 0.946, 0.8129, 0.7566, 0.8568, 0.7311, 0.8392, 0.7765, 0.8054, 0.6545, 0.9007, 0.7098, 0.8036, 0.7311, 0.8392, 0.2522, 0.1404, 0.2938, 0.1301, 0.2953, 0.1851, 0.2498, 0.1644, 0.4248, 0.4808, 0.4652, 0.4699, 0.4585, 0.523, 0.3446, 0.5395, 0.3088, 0.4876, 0.3468, 0.503, 0.3629, 0.1738, 0.3181, 0.2001, 0.2938, 0.1301, 0.3406, 0.1123, 0.4116, 0.1868, 0.3611, 0.2017, 0.3629, 0.1738, 0.3979, 0.1725, 0.4238, 0.1223, 0.3931, 0.1459, 0.3849, 0.1003, 0.4382, 0.9782, 0.4251, 0.952, 0.4785, 0.9473, 0.4676, 0.9663, 0.3796, 0.8725, 0.342, 0.8451, 0.4253, 0.8598, 0.4837, 0.8765, 0.4999, 0.8946, 0.4378, 0.8854, 0.106, 0.8544, 0.07794, 0.8861, 0.05701, 0.8399, 0.1034, 0.8098, 0.3061, 0.9424, 0.3478, 0.9557, 0.3069, 0.9773, 0.05701, 0.8399, 0.01994, 0.8897, 0.02174, 0.8561, 0.1695, 0.9063, 0.1031, 0.9326, 0.1395, 0.8708, 0.181, 0.8642, 0.106, 0.8544, 0.1602, 0.784, 0.1725, 0.8168, 0.5172, 0.2597, 0.5379, 0.2761, 0.4744, 0.2922, 0.4515, 0.2663, 0.1287, 0.9655, 0.09995, 0.9739, 0.1535, 0.933, 0.675, 0.3296, 0.674, 0.3534, 0.6377, 0.3291, 0.5955, 0.3292, 0.5702, 0.3491, 0.5109, 0.3253, 0.5955, 0.3292, 0.5109, 0.3253, 0.5245, 0.3079, 0.5955, 0.3292, 0.631, 0.2921, 0.6377, 0.3291, 0.5853, 0.2955, 0.5955, 0.3292, 0.5245, 0.3079, 0.5702, 0.3491, 0.5143, 0.3567, 0.5109, 0.3253, 0.5109, 0.3253, 0.5143, 0.3567, 0.4772, 0.3471, 0.5245, 0.3079, 0.4456, 0.3169, 0.4744, 0.2922, 0.5379, 0.2761, 0.5172, 0.2597, 0.5878, 0.237, 0.958, 0.742, 0.9869, 0.7109, 0.9861, 0.7342, 0.9861, 0.7342, 0.9854, 0.7634, 0.958, 0.742, 0.8265, 0.6657, 0.8243, 0.7215, 0.7663, 0.7217, 0.8265, 0.6657, 0.7731, 0.6666, 0.828, 0.6267, 0.6108, 0.4612, 0.6314, 0.4731, 0.5626, 0.5126, 0.5626, 0.5126, 0.5636, 0.4684, 0.6108, 0.4612, 0.4946, 0.6123, 0.4301, 0.5787, 0.4585, 0.523, 0.5127, 0.5384, 0.5626, 0.5126, 0.5726, 0.5474, 0.5127, 0.5384, 0.6093, 0.5817, 0.613, 0.6035, 0.5542, 0.6271, 0.5428, 0.5923, 0.5744, 0.703, 0.6326, 0.6248, 0.6696, 0.6202, 0.6597, 0.6435, 0.2926, 0.005481, 0.2428, 0.03515, 0.2165, 0.01965, 0.5525, 0.6653, 0.6326, 0.6248, 0.5744, 0.703, 0.4786, 0.6397, 0.5542, 0.6271, 0.5525, 0.6653, 0.5525, 0.6653, 0.5055, 0.6635, 0.4786, 0.6397, 0.4414, 0.6746, 0.4786, 0.6397, 0.5055, 0.6635, 0.434, 0.6004, 0.4786, 0.6397, 0.432, 0.6391, 0.3617, 0.616, 0.3515, 0.5804, 0.434, 0.6004, 0.4414, 0.6746, 0.4099, 0.6639, 0.4786, 0.6397, 0.3635, 0.6434, 0.295, 0.6062, 0.3617, 0.616, 0.3317, 0.6822, 0.3114, 0.6482, 0.3635, 0.6434, 0.3061, 0.9424, 0.3069, 0.9773, 0.2653, 0.9819, 0.2699, 0.946, 0.3186, 0.09071, 0.2546, 0.08097, 0.3301, 0.03832, 0.3635, 0.02805, 0.3675, 0.007716, 0.4001, 0.008756, 0.4157, 0.02465, 0.4157, 0.02465, 0.4359, 0.01235, 0.4831, 0.01405, 0.5167, 0.02906, 0.3635, 0.02805, 0.4157, 0.02465, 0.4399, 0.04672, 0.4399, 0.04672, 0.3651, 0.0656, 0.3635, 0.02805, 0.4157, 0.02465, 0.5167, 0.02906, 0.4399, 0.04672, 0.6632, 0.02266, 0.603, 0.02792, 0.5943, 0.009419, 0.646, 0.008979, 0.603, 0.02792, 0.6749, 0.0398, 0.6771, 0.05202, 0.6464, 0.07025, 0.4758, 0.1404, 0.3931, 0.1459, 0.4238, 0.1223, 0.4758, 0.1404, 0.4885, 0.1043, 0.5547, 0.1158, 0.554, 0.1699, 0.5207, 0.1748, 0.4758, 0.1404, 0.6291, 0.1322, 0.6589, 0.1232, 0.6615, 0.1386, 0.5878, 0.237, 0.6328, 0.2077, 0.6615, 0.2228, 0.6549, 0.2331, 0.3806, 0.7049, 0.4099, 0.6639, 0.4414, 0.6746, 0.4313, 0.7145, 0.3317, 0.6822, 0.3006, 0.6606, 0.3114, 0.6482, 0.3806, 0.7049, 0.3317, 0.6822, 0.4099, 0.6639, 0.4593, 0.8068, 0.4621, 0.8477, 0.4253, 0.8598, 0.3961, 0.8202, 0.4313, 0.7145, 0.4414, 0.6746, 0.4989, 0.6963, 0.4989, 0.6963, 0.4851, 0.731, 0.4313, 0.7145, 0.3808, 0.7929, 0.4502, 0.7585, 0.4593, 0.8068, 0.4989, 0.6963, 0.5525, 0.6653, 0.5744, 0.703, 0.5098, 0.7362, 0.4989, 0.6963, 0.5098, 0.7362, 0.4851, 0.731, 0.6677, 0.7974, 0.6284, 0.809, 0.5534, 0.7988, 0.583, 0.7622, 0.6061, 0.7343, 0.5744, 0.703, 0.6597, 0.6435, 0.6061, 0.7343, 0.6375, 0.7354, 0.6677, 0.7974, 0.4621, 0.8477, 0.5216, 0.8403, 0.4837, 0.8765, 0.4621, 0.8477, 0.4837, 0.8765, 0.4378, 0.8854, 0.5049, 0.8241, 0.5745, 0.8179, 0.5216, 0.8403, 0.5396, 0.8673, 0.4837, 0.8765, 0.5216, 0.8403, 0.5396, 0.8673, 0.5377, 0.9048, 0.4999, 0.8946, 0.5396, 0.8673, 0.4999, 0.8946, 0.4837, 0.8765, 0.5216, 0.8403, 0.5745, 0.8179, 0.6002, 0.8486, 0.6002, 0.8486, 0.5396, 0.8673, 0.5216, 0.8403, 0.6344, 0.8681, 0.5968, 0.9096, 0.6002, 0.8486, 0.5498, 0.9347, 0.5968, 0.9096, 0.5883, 0.9385, 0.5883, 0.9385, 0.6514, 0.924, 0.6111, 0.9595, 0.04917, 0.6337, 0.07288, 0.6792, 0.0205, 0.6637, 0.022, 0.6455, 0.1568, 0.6529, 0.1701, 0.6779, 0.1342, 0.7091, 0.1248, 0.771, 0.07989, 0.7629, 0.1342, 0.7091, 0.1602, 0.784, 0.1034, 0.8098, 0.1248, 0.771, 0.1953, 0.7093, 0.1701, 0.6779, 0.2178, 0.6565, 0.2793, 0.8473, 0.2189, 0.8381, 0.228, 0.7799, 0.2806, 0.8091, 0.2747, 0.6753, 0.2838, 0.6506, 0.3006, 0.6606, 0.2747, 0.6753, 0.3242, 0.7397, 0.2648, 0.7558, 0.2806, 0.8091, 0.2935, 0.7756, 0.3155, 0.808, 0.2189, 0.8381, 0.1725, 0.8168, 0.228, 0.7799, 0.2189, 0.8381, 0.181, 0.8642, 0.1725, 0.8168, 0.2241, 0.87, 0.2439, 0.9063, 0.2161, 0.9046, 0.2793, 0.8473, 0.2241, 0.87, 0.2189, 0.8381, 0.3055, 0.8895, 0.2793, 0.8473, 0.2806, 0.8091, 0.3155, 0.808, 0.3055, 0.8895, 0.3155, 0.808, 0.326, 0.8661, 0.4913, 0.4639, 0.4652, 0.4699, 0.4411, 0.4156, 0.4891, 0.408, 0.5918, 0.4364, 0.5382, 0.4653, 0.5652, 0.4054, 0.5253, 0.432, 0.5652, 0.4054, 0.5382, 0.4653, 0.3927, 0.4179, 0.3868, 0.4021, 0.4422, 0.3965, 0.4411, 0.4156, 0.4411, 0.4156, 0.4422, 0.3965, 0.4891, 0.408, 0.5652, 0.4054, 0.5253, 0.432, 0.4891, 0.408, 0.5485, 0.3816, 0.5652, 0.4054, 0.4891, 0.408, 0.4809, 0.377, 0.5143, 0.3567, 0.5485, 0.3816, 0.2741, 0.4368, 0.3524, 0.4434, 0.3301, 0.47, 0.2802, 0.4503, 0.4411, 0.4156, 0.4085, 0.4492, 0.3927, 0.4179, 0.3524, 0.4434, 0.3252, 0.4117, 0.3927, 0.4179, 0.3252, 0.4117, 0.2688, 0.4136, 0.2691, 0.3967, 0.3208, 0.3899, 0.3208, 0.3899, 0.2929, 0.3644, 0.3808, 0.3428, 0.2999, 0.3142, 0.3048, 0.3377, 0.2576, 0.3448, 0.2648, 0.3228, 0.3048, 0.3377, 0.409, 0.3071, 0.3808, 0.3428, 0.409, 0.3071, 0.2999, 0.3142, 0.3765, 0.2875, 0.2894, 0.2386, 0.2775, 0.2792, 0.2482, 0.2637, 0.2483, 0.2415, 0.3426, 0.2481, 0.2775, 0.2792, 0.2894, 0.2386, 0.3426, 0.2481, 0.3857, 0.255, 0.3765, 0.2875, 0.2571, 0.2862, 0.2482, 0.2637, 0.2775, 0.2792, 0.9153, 0.9715, 0.9416, 0.9154, 0.9502, 0.9481, 0.93, 0.9717, 0.9416, 0.9154, 0.9153, 0.9715, 0.8809, 0.9705, 0.8889, 0.9291, 0.7662, 0.948, 0.7761, 0.9085, 0.83, 0.9226, 0.7881, 0.9554, 0.8889, 0.9291, 0.83, 0.9226, 0.8707, 0.8565, 0.8271, 0.9639, 0.7881, 0.9554, 0.83, 0.9226, 0.8707, 0.8565, 0.8216, 0.8581, 0.8735, 0.8055, 0.8216, 0.8581, 0.7649, 0.8787, 0.7566, 0.8568, 0.7566, 0.8568, 0.7765, 0.8054, 0.8216, 0.8581, 0.8059, 0.7743, 0.8216, 0.8581, 0.7765, 0.8054, 0.6821, 0.9379, 0.6942, 0.9588, 0.6687, 0.9629, 0.7649, 0.8787, 0.7761, 0.9085, 0.6821, 0.9379, 0.6677, 0.7974, 0.6609, 0.8333, 0.6002, 0.8486, 0.6284, 0.809, 0.6821, 0.9379, 0.6687, 0.9629, 0.654, 0.9633, 0.6514, 0.924, 0.6312, 0.9629, 0.6111, 0.9595, 0.6344, 0.8681, 0.6002, 0.8486, 0.6609, 0.8333, 0.6809, 0.6284, 0.6853, 0.6616, 0.6061, 0.7343, 0.6597, 0.6435, 0.7765, 0.8054, 0.7098, 0.8036, 0.724, 0.7677, 0.724, 0.7677, 0.7663, 0.7217, 0.8243, 0.7215, 0.72, 0.7234, 0.7358, 0.6874, 0.7663, 0.7217, 0.7098, 0.8036, 0.6677, 0.7974, 0.6774, 0.7713, 0.6774, 0.7713, 0.724, 0.7677, 0.7098, 0.8036, 0.6774, 0.7713, 0.6677, 0.7974, 0.6375, 0.7354, 0.6802, 0.7348, 0.7358, 0.6874, 0.72, 0.7234, 0.6502, 0.7069, 0.6853, 0.6616, 0.6802, 0.7348, 0.5428, 0.5923, 0.4946, 0.6123, 0.5127, 0.5384, 0.5534, 0.7988, 0.5049, 0.8241, 0.5053, 0.7734, 0.5053, 0.7734, 0.5049, 0.8241, 0.4593, 0.8068, 0.1725, 0.8168, 0.2215, 0.752, 0.228, 0.7799, 0.1602, 0.784, 0.2215, 0.752, 0.1725, 0.8168, 0.4384, 0.2225, 0.4799, 0.24, 0.4515, 0.2663, 0.7245, 0.6394, 0.7658, 0.6291, 0.7731, 0.6666, 0.4248, 0.4808, 0.4085, 0.4492, 0.4652, 0.4699, 0.3979, 0.1725, 0.3629, 0.1738, 0.3931, 0.1459, 0.4357, 0.193, 0.3426, 0.2481, 0.4116, 0.1868, 0.3426, 0.2481, 0.3611, 0.2017, 0.4116, 0.1868, 0.1395, 0.8708, 0.07794, 0.8861, 0.106, 0.8544, 0.5853, 0.2955, 0.5245, 0.3079, 0.4744, 0.2922, 0.4799, 0.24, 0.5595, 0.2141, 0.5172, 0.2597, 0.5595, 0.2141, 0.5878, 0.237, 0.5172, 0.2597, 0.8808, 0.6828, 0.9158, 0.7202, 0.8545, 0.7564, 0.5626, 0.5126, 0.5967, 0.5332, 0.5726, 0.5474, 0.5967, 0.5332, 0.5626, 0.5126, 0.6314, 0.4731, 0.6271, 0.5296, 0.5967, 0.5332, 0.6314, 0.4731, 0.5127, 0.5384, 0.4585, 0.523, 0.4951, 0.5121, 0.5525, 0.6653, 0.5542, 0.6271, 0.6326, 0.6248, 0.295, 0.6062, 0.3635, 0.6434, 0.3114, 0.6482, 0.2546, 0.08097, 0.2428, 0.03515, 0.3301, 0.03832, 0.5595, 0.2141, 0.5886, 0.1943, 0.6328, 0.2077, 0.4502, 0.7585, 0.3808, 0.7929, 0.3983, 0.7374, 0.5098, 0.7362, 0.6061, 0.7343, 0.583, 0.7622, 0.6061, 0.7343, 0.5098, 0.7362, 0.5744, 0.703, 0.5377, 0.9048, 0.6002, 0.8486, 0.5968, 0.9096, 0.6002, 0.8486, 0.5377, 0.9048, 0.5396, 0.8673, 0.09275, 0.6544, 0.1342, 0.7091, 0.07288, 0.6792, 0.1248, 0.771, 0.1034, 0.8098, 0.07989, 0.7629, 0.2241, 0.87, 0.181, 0.8642, 0.2189, 0.8381, 0.2439, 0.9063, 0.2793, 0.8473, 0.3055, 0.8895, 0.2793, 0.8473, 0.2439, 0.9063, 0.2241, 0.87, 0.5702, 0.3491, 0.5485, 0.3816, 0.5143, 0.3567, 0.7649, 0.8787, 0.6545, 0.9007, 0.7566, 0.8568, 0.3783, 0.4885, 0.3468, 0.503, 0.3088, 0.4876, 0.3611, 0.2017, 0.3181, 0.2001, 0.3629, 0.1738, 0.2894, 0.2386, 0.3611, 0.2017, 0.3426, 0.2481, 0.3478, 0.9557, 0.3061, 0.9424, 0.3926, 0.9033, 0.5966, 0.2658, 0.5379, 0.2761, 0.5878, 0.237, 0.8808, 0.6828, 0.9478, 0.6916, 0.9158, 0.7202, 0.5636, 0.4684, 0.5626, 0.5126, 0.4951, 0.5121, 0.5382, 0.4653, 0.5636, 0.4684, 0.4951, 0.5121, 0.5382, 0.4653, 0.4951, 0.5121, 0.4913, 0.4639, 0.5726, 0.5474, 0.5428, 0.5923, 0.5127, 0.5384, 0.5542, 0.6271, 0.4946, 0.6123, 0.5428, 0.5923, 0.3515, 0.5804, 0.3001, 0.5647, 0.3446, 0.5395, 0.2938, 0.1301, 0.3186, 0.09071, 0.3406, 0.1123, 0.4482, 0.08264, 0.4399, 0.04672, 0.5228, 0.05991, 0.5207, 0.1748, 0.5595, 0.2141, 0.4958, 0.2012, 0.3961, 0.8202, 0.342, 0.8451, 0.3155, 0.808, 0.5049, 0.8241, 0.5534, 0.7988, 0.5745, 0.8179, 0.07989, 0.7629, 0.05701, 0.8399, 0.05288, 0.7854, 0.1535, 0.933, 0.2161, 0.9046, 0.2029, 0.9412, 0.2161, 0.9046, 0.1535, 0.933, 0.1695, 0.9063, 0.2439, 0.9063, 0.2029, 0.9412, 0.2161, 0.9046, 0.6303, 0.3791, 0.5702, 0.3491, 0.5955, 0.3292, 0.3951, 0.3698, 0.4422, 0.3965, 0.3868, 0.4021, 0.924, 0.8416, 0.9401, 0.869, 0.8707, 0.8565, 0.9123, 0.7857, 0.924, 0.8416, 0.8735, 0.8055, 0.924, 0.8416, 0.9123, 0.7857, 0.946, 0.8129, 0.7566, 0.8568, 0.6545, 0.9007, 0.7311, 0.8392, 0.7311, 0.8392, 0.7098, 0.8036, 0.7765, 0.8054, 0.7245, 0.6394, 0.7358, 0.6874, 0.6853, 0.6616, 0.7358, 0.6874, 0.7245, 0.6394, 0.7731, 0.6666, 0.4248, 0.4808, 0.4585, 0.523, 0.3783, 0.4885, 0.4585, 0.523, 0.4301, 0.5787, 0.4128, 0.5487, 0.3468, 0.503, 0.4128, 0.5487, 0.3446, 0.5395, 0.3181, 0.2001, 0.2953, 0.1851, 0.2938, 0.1301, 0.3931, 0.1459, 0.3406, 0.1123, 0.3849, 0.1003, 0.3406, 0.1123, 0.3931, 0.1459, 0.3629, 0.1738, 0.3796, 0.8725, 0.326, 0.8661, 0.342, 0.8451, 0.3796, 0.8725, 0.3926, 0.9033, 0.3061, 0.9424, 0.3796, 0.8725, 0.4253, 0.8598, 0.4378, 0.8854, 0.4253, 0.8598, 0.4621, 0.8477, 0.4378, 0.8854, 0.1395, 0.8708, 0.106, 0.8544, 0.1725, 0.8168, 0.1602, 0.784, 0.106, 0.8544, 0.1034, 0.8098, 0.181, 0.8642, 0.1395, 0.8708, 0.1725, 0.8168, 0.1031, 0.9326, 0.1695, 0.9063, 0.1535, 0.933, 0.5955, 0.3292, 0.5853, 0.2955, 0.631, 0.2921, 0.4456, 0.3169, 0.5109, 0.3253, 0.4772, 0.3471, 0.5245, 0.3079, 0.5109, 0.3253, 0.4456, 0.3169, 0.5172, 0.2597, 0.4515, 0.2663, 0.4799, 0.24, 0.958, 0.742, 0.9158, 0.7202, 0.9478, 0.6916, 0.9123, 0.7857, 0.9158, 0.7202, 0.958, 0.742, 0.8545, 0.7564, 0.9158, 0.7202, 0.9123, 0.7857, 0.8059, 0.7743, 0.8243, 0.7215, 0.8545, 0.7564, 0.7658, 0.6291, 0.828, 0.6267, 0.7731, 0.6666, 0.5626, 0.5126, 0.5127, 0.5384, 0.4951, 0.5121, 0.5542, 0.6271, 0.613, 0.6035, 0.6326, 0.6248, 0.5542, 0.6271, 0.4786, 0.6397, 0.4946, 0.6123, 0.5055, 0.6635, 0.5525, 0.6653, 0.4989, 0.6963, 0.4414, 0.6746, 0.5055, 0.6635, 0.4989, 0.6963, 0.3617, 0.616, 0.434, 0.6004, 0.432, 0.6391, 0.432, 0.6391, 0.4786, 0.6397, 0.4099, 0.6639, 0.4099, 0.6639, 0.3317, 0.6822, 0.3635, 0.6434, 0.2877, 0.6453, 0.3114, 0.6482, 0.3006, 0.6606, 0.2428, 0.03515, 0.2167, 0.042, 0.2165, 0.01965, 0.4482, 0.08264, 0.3651, 0.0656, 0.4399, 0.04672, 0.4482, 0.08264, 0.3849, 0.1003, 0.3651, 0.0656, 0.4359, 0.01235, 0.4157, 0.02465, 0.4001, 0.008756, 0.5234, 0.01159, 0.5167, 0.02906, 0.4831, 0.01405, 0.5167, 0.02906, 0.5228, 0.05991, 0.4399, 0.04672, 0.6464, 0.07025, 0.5836, 0.06601, 0.603, 0.02792, 0.6762, 0.07255, 0.6464, 0.07025, 0.6771, 0.05202, 0.4885, 0.1043, 0.4758, 0.1404, 0.4238, 0.1223, 0.554, 0.1699, 0.5547, 0.1158, 0.5922, 0.1373, 0.5547, 0.1158, 0.554, 0.1699, 0.4758, 0.1404, 0.5922, 0.1373, 0.5547, 0.1158, 0.6291, 0.1322, 0.6653, 0.1675, 0.6291, 0.1322, 0.6615, 0.1386, 0.554, 0.1699, 0.5886, 0.1943, 0.5595, 0.2141, 0.3242, 0.7397, 0.3983, 0.7374, 0.3808, 0.7929, 0.3806, 0.7049, 0.4313, 0.7145, 0.3983, 0.7374, 0.4502, 0.7585, 0.4313, 0.7145, 0.4851, 0.731, 0.6375, 0.7354, 0.6061, 0.7343, 0.6502, 0.7069, 0.6061, 0.7343, 0.6677, 0.7974, 0.583, 0.7622, 0.5534, 0.7988, 0.6284, 0.809, 0.5745, 0.8179, 0.4621, 0.8477, 0.5049, 0.8241, 0.5216, 0.8403, 0.6284, 0.809, 0.6002, 0.8486, 0.5745, 0.8179, 0.5498, 0.9347, 0.5377, 0.9048, 0.5968, 0.9096, 0.5852, 0.9667, 0.5883, 0.9385, 0.6111, 0.9595, 0.07989, 0.7629, 0.07288, 0.6792, 0.1342, 0.7091, 0.07288, 0.6792, 0.07989, 0.7629, 0.05685, 0.7238, 0.09275, 0.6544, 0.1568, 0.6529, 0.1342, 0.7091, 0.1248, 0.771, 0.1342, 0.7091, 0.1433, 0.7365, 0.1433, 0.7365, 0.1602, 0.784, 0.1248, 0.771, 0.1568, 0.6529, 0.2178, 0.6565, 0.1701, 0.6779, 0.3317, 0.6822, 0.2747, 0.6753, 0.3006, 0.6606, 0.3242, 0.7397, 0.2747, 0.6753, 0.3317, 0.6822, 0.2215, 0.752, 0.2525, 0.7134, 0.2648, 0.7558, 0.2935, 0.7756, 0.2648, 0.7558, 0.3242, 0.7397, 0.2029, 0.9412, 0.2439, 0.9063, 0.2699, 0.946, 0.3069, 0.9773, 0.3478, 0.9557, 0.3809, 0.9817, 0.625, 0.4103, 0.6108, 0.4612, 0.5918, 0.4364, 0.625, 0.4103, 0.5918, 0.4364, 0.5652, 0.4054, 0.6398, 0.3942, 0.625, 0.4103, 0.5652, 0.4054, 0.4913, 0.4639, 0.5253, 0.432, 0.5382, 0.4653, 0.4913, 0.4639, 0.4891, 0.408, 0.5253, 0.432, 0.4809, 0.377, 0.4891, 0.408, 0.4422, 0.3965, 0.4809, 0.377, 0.5485, 0.3816, 0.4891, 0.408, 0.4809, 0.377, 0.4772, 0.3471, 0.5143, 0.3567, 0.4652, 0.4699, 0.4085, 0.4492, 0.4411, 0.4156, 0.4085, 0.4492, 0.3524, 0.4434, 0.3927, 0.4179, 0.2637, 0.3803, 0.3208, 0.3899, 0.2691, 0.3967, 0.4456, 0.3169, 0.3808, 0.3428, 0.409, 0.3071, 0.3808, 0.3428, 0.4456, 0.3169, 0.4772, 0.3471, 0.409, 0.3071, 0.3048, 0.3377, 0.2999, 0.3142, 0.2666, 0.3078, 0.2999, 0.3142, 0.2648, 0.3228, 0.3426, 0.2481, 0.3765, 0.2875, 0.2775, 0.2792, 0.9401, 0.869, 0.8889, 0.9291, 0.8707, 0.8565, 0.8889, 0.9291, 0.9401, 0.869, 0.9416, 0.9154, 0.6328, 0.2077, 0.6641, 0.1996, 0.6615, 0.2228, 0.8216, 0.8581, 0.7761, 0.9085, 0.7649, 0.8787, 0.83, 0.9226, 0.7761, 0.9085, 0.8216, 0.8581, 0.8735, 0.8055, 0.8059, 0.7743, 0.8545, 0.7564, 0.8059, 0.7743, 0.8735, 0.8055, 0.8216, 0.8581, 0.724, 0.7677, 0.8059, 0.7743, 0.7765, 0.8054, 0.8059, 0.7743, 0.724, 0.7677, 0.8243, 0.7215, 0.72, 0.7234, 0.7663, 0.7217, 0.724, 0.7677, 0.6774, 0.7713, 0.72, 0.7234, 0.724, 0.7677, 0.6802, 0.7348, 0.6774, 0.7713, 0.6375, 0.7354, 0.6502, 0.7069, 0.6802, 0.7348, 0.6375, 0.7354, 0.6802, 0.7348, 0.6853, 0.6616, 0.7358, 0.6874, 0.6853, 0.6616, 0.6502, 0.7069, 0.6061, 0.7343, 0.2546, 0.08097, 0.2461, 0.1155, 0.2295, 0.08403, 0.1535, 0.933, 0.2029, 0.9412, 0.2033, 0.9775, 0.1598, 0.9668, 0.2546, 0.08097, 0.2295, 0.08402, 0.2189, 0.05501, 0.2453, 0.9823, 0.2033, 0.9775, 0.2029, 0.9412, 0.4251, 0.952, 0.4382, 0.9782, 0.4149, 0.981, 0.3301, 0.03832, 0.3357, 0.006429, 0.3675, 0.007716, 0.3635, 0.02805, 0.4251, 0.952, 0.4149, 0.981, 0.3809, 0.9817, 0.3357, 0.006429, 0.3301, 0.03832, 0.2428, 0.03515, 0.2926, 0.005481, 0.6514, 0.924, 0.6821, 0.9379, 0.654, 0.9633, 0.6312, 0.9629, 0.6749, 0.0398, 0.603, 0.02792, 0.6632, 0.02266, 0.6464, 0.07025, 0.6762, 0.07255, 0.6642, 0.1041, 0.6821, 0.9379, 0.7761, 0.9085, 0.7351, 0.9479, 0.6942, 0.9588, 0.6291, 0.1322, 0.6464, 0.07025, 0.6642, 0.1041, 0.6291, 0.1322, 0.6642, 0.1041, 0.6589, 0.1232, 0.7761, 0.9085, 0.7662, 0.948, 0.7351, 0.9479, 0.6328, 0.2077, 0.6291, 0.1322, 0.6653, 0.1675, 0.6328, 0.2077, 0.6653, 0.1675, 0.6641, 0.1996, 0.8889, 0.9291, 0.8809, 0.9705, 0.8271, 0.9639, 0.83, 0.9226, 0.5966, 0.2658, 0.6684, 0.2514, 0.6491, 0.281, 0.9416, 0.9154, 0.9733, 0.9121, 0.9502, 0.9481, 0.6742, 0.2721, 0.6491, 0.281, 0.6684, 0.2514, 0.631, 0.2921, 0.6788, 0.3065, 0.675, 0.3296, 0.6377, 0.3291, 0.9789, 0.855, 0.9401, 0.869, 0.946, 0.8129, 0.9817, 0.8095, 0.05288, 0.7854, 0.05701, 0.8399, 0.02174, 0.8561, 0.02612, 0.8186, 0.3048, 0.3377, 0.2929, 0.3644, 0.2558, 0.3647, 0.2576, 0.3448, 0.05288, 0.7854, 0.02612, 0.8186, 0.02924, 0.7771, 0.3208, 0.3899, 0.2637, 0.3803, 0.2929, 0.3644, 0.2558, 0.3647, 0.2929, 0.3644, 0.2637, 0.3803, 0.3301, 0.47, 0.3088, 0.4876, 0.2738, 0.4847, 0.2766, 0.4697, 0.07235, 0.6274, 0.07288, 0.6792, 0.04917, 0.6337, 0.3088, 0.4876, 0.3016, 0.5201, 0.2692, 0.495, 0.3088, 0.4876, 0.2692, 0.495, 0.2738, 0.4847, 0.09275, 0.6544, 0.07288, 0.6792, 0.07235, 0.6274, 0.09308, 0.6258, 0.3001, 0.5647, 0.276, 0.5501, 0.2698, 0.5185, 0.3016, 0.5201, 0.3016, 0.5201, 0.2698, 0.5185, 0.2692, 0.495, 0.1568, 0.6529, 0.09275, 0.6544, 0.09308, 0.6258, 0.1288, 0.6243, 0.1756, 0.6227, 0.1568, 0.6529, 0.1288, 0.6243, 0.295, 0.6062, 0.3114, 0.6482, 0.2877, 0.6453, 0.2703, 0.6105, 0.2747, 0.6753, 0.2413, 0.63, 0.2838, 0.6506, 0.295, 0.6062, 0.2692, 0.5839, 0.276, 0.5501, 0.3001, 0.5647, 0.2119, 0.6246, 0.2178, 0.6565, 0.1568, 0.6529, 0.1756, 0.6227, 0.2703, 0.6105, 0.2692, 0.5839, 0.295, 0.6062, 0.2747, 0.6753, 0.2178, 0.6565, 0.2119, 0.6246, 0.2413, 0.63, 0.6853, 0.6616, 0.6809, 0.6284, 0.7079, 0.6133, 0.7245, 0.6394, 0.6326, 0.6248, 0.613, 0.6035, 0.6778, 0.5921, 0.6696, 0.6202, 0.7245, 0.6394, 0.7079, 0.6133, 0.7455, 0.6062, 0.7658, 0.6291, 0.7658, 0.6291, 0.7455, 0.6062, 0.7904, 0.6046, 0.6271, 0.5296, 0.6712, 0.5251, 0.6756, 0.5566, 0.6093, 0.5817, 0.613, 0.6035, 0.6093, 0.5817, 0.6756, 0.5566, 0.6778, 0.5921, 0.828, 0.6267, 0.7658, 0.6291, 0.7904, 0.6046, 0.8169, 0.6047, 0.6314, 0.4731, 0.6691, 0.5082, 0.6271, 0.5296, 0.6712, 0.5251, 0.6271, 0.5296, 0.6691, 0.5082, 0.9518, 0.6138, 0.9222, 0.6263, 0.903, 0.6072, 0.6721, 0.4656, 0.6314, 0.4731, 0.6108, 0.4612, 0.6752, 0.4358, 0.9222, 0.6263, 0.9518, 0.6138, 0.9752, 0.6435, 0.9478, 0.6916, 0.6108, 0.4612, 0.625, 0.4103, 0.6799, 0.4135, 0.6752, 0.4358, 0.625, 0.4103, 0.6398, 0.3942, 0.678, 0.3912, 0.6799, 0.4135, 0.9752, 0.6435, 0.9852, 0.6808, 0.9478, 0.6916, 0.5883, 0.9385, 0.5852, 0.9667, 0.5481, 0.9715, 0.5498, 0.9347, 0.5943, 0.009419, 0.603, 0.02792, 0.5167, 0.02906, 0.5234, 0.01159, 0.05754, 0.9551, 0.04403, 0.9801, 0.02811, 0.9738, 0.3181, 0.2001, 0.2894, 0.2386, 0.2483, 0.2415, 0.2505, 0.2205, 0.07288, 0.6792, 0.05685, 0.7238, 0.02295, 0.7018, 0.0205, 0.6637, 0.3524, 0.4434, 0.2741, 0.4368, 0.2688, 0.4136, 0.3252, 0.4117, 0.9222, 0.6263, 0.828, 0.6267, 0.8169, 0.6047, 0.903, 0.6072, 0.6691, 0.5082, 0.6314, 0.4731, 0.6721, 0.4656, 0.05754, 0.9551, 0.1031, 0.9326, 0.08318, 0.9779, 0.06021, 0.9806, 0.2513, 0.1801, 0.2953, 0.1851, 0.2543, 0.2033, 0.2546, 0.08097, 0.2938, 0.1301, 0.2522, 0.1404, 0.2461, 0.1155, 0.1535, 0.933, 0.1598, 0.9668, 0.1287, 0.9655, 0.3317, 0.6822, 0.3806, 0.7049, 0.3242, 0.7397, 0.3806, 0.7049, 0.3983, 0.7374, 0.3242, 0.7397, 0.01915, 0.9095, 0.05701, 0.8399, 0.06527, 0.9381, 0.02006, 0.9331, 0.2999, 0.3142, 0.2666, 0.3078, 0.2571, 0.2862, 0.2775, 0.2792, 0.1031, 0.9326, 0.07794, 0.8861, 0.1395, 0.8708, 0.1031, 0.9326, 0.06527, 0.9381, 0.07794, 0.8861, 0.05701, 0.8399, 0.07794, 0.8861, 0.06527, 0.9381, 0.3796, 0.8725, 0.3061, 0.9424, 0.3055, 0.8895, 0.2699, 0.946, 0.3055, 0.8895, 0.3061, 0.9424, 0.3055, 0.8895, 0.326, 0.8661, 0.3796, 0.8725, 0.3055, 0.8895, 0.2699, 0.946, 0.2439, 0.9063, 0.5883, 0.9385, 0.5968, 0.9096, 0.6545, 0.9007, 0.6514, 0.924, 0.5968, 0.9096, 0.6344, 0.8681, 0.6545, 0.9007, 0.6545, 0.9007, 0.6609, 0.8333, 0.7098, 0.8036, 0.6545, 0.9007, 0.6344, 0.8681, 0.6609, 0.8333, 0.4251, 0.952, 0.4378, 0.8854, 0.4999, 0.8946, 0.4251, 0.952, 0.4999, 0.8946, 0.4785, 0.9473, 0.4251, 0.952, 0.3926, 0.9033, 0.4378, 0.8854, 0.3478, 0.9557, 0.4251, 0.952, 0.3809, 0.9817])
me_rock.materials.append(mat_rock)
me_rock.use_remesh_preserve_volume = False
me_rock.use_remesh_preserve_attributes = False
me_rock.use_mirror_vertex_groups = False
me_rock.update()

# ---- objects
ob_point = bpy.data.objects.new('Point', light_point_003)
ob_rock = bpy.data.objects.new('Rock', me_rock)

# ---- transforms, parenting, visibility, modifiers, constraints
ob_point.location = (0.0, 0.0, 3.382)
ob_point.lineart.crease_threshold = 0.0
ob_rock.location = (0.0, 0.0, 0.0)
ob_rock.lock_rotations_4d = False
ob_rock.empty_display_type = 'ARROWS'
ob_rock.lineart.crease_threshold = 0.0
_vg = ob_rock.vertex_groups.new(name='Group')

# ---- collection membership
col_collection_1.objects.link(ob_point)
col_collection_1.objects.link(ob_rock)

# ---- scene / render settings (as saved in the file)
scene.frame_start = 1; scene.frame_end = 250; scene.frame_set(1)
scene.render.engine = 'BLENDER_EEVEE_NEXT'
scene.render.resolution_percentage = 50
scene.render.dither_intensity = 0.0
scene.render.use_bake_selected_to_active = True
scene.cycles.use_denoising = False
scene.cycles.samples = 10
scene.cycles.sampling_pattern = 'TABULATED_SOBOL'
scene.cycles.light_sampling_threshold = 0.0
scene.cycles.use_adaptive_sampling = False
scene.cycles.use_light_tree = False
scene.cycles.blur_glossy = 0.0
scene.cycles.volume_bounces = 1
scene.cycles.pixel_filter_type = 'GAUSSIAN'
scene.cycles.sample_clamp_indirect = 0.0
scene.view_settings.view_transform = 'Standard'
bpy.context.view_layer.update()

# ---- added for rendering (the .blend has no active camera): camera
cam_auto = bpy.data.cameras.new('AutoCamera')
cam_auto.lens = 50.0
cam_auto.sensor_width = 36.0
cam_auto.clip_end = 1000.0
ob_auto_camera = bpy.data.objects.new('AutoCamera', cam_auto)
scene.collection.objects.link(ob_auto_camera)
ob_auto_camera.location = (4.89776, -5.72174, 3.82144)
ob_auto_camera.rotation_euler = (1.09748, -7.21219e-08, 0.694738)
scene.camera = ob_auto_camera
bpy.context.view_layer.update()
